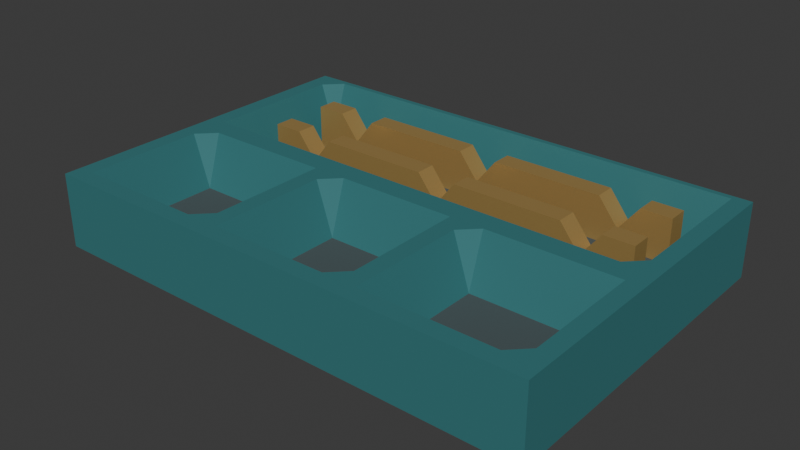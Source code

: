 # Source: source.blend  (saved by Blender 4.3.34; exported with 4.5.12 LTS)
import bpy
from mathutils import Matrix  # noqa: F401  (used for matrix-valued properties, if any)

bpy.ops.wm.read_factory_settings(use_empty=True)
scene = bpy.context.scene
scene.name = 'Scene'

# ---- collections
col_collection = bpy.data.collections.new('Collection'); scene.collection.children.link(col_collection)

# ---- materials (node trees are filled in below, after node groups)
mat_body_deepbluegreen = bpy.data.materials.new('Body_DeepBlueGreen')
mat_body_deepbluegreen.diffuse_color = (0.035, 0.18, 0.19, 1.0)
mat_pocketfloors_softgraphite = bpy.data.materials.new('PocketFloors_SoftGraphite')
mat_pocketfloors_softgraphite.diffuse_color = (0.065, 0.09, 0.095, 1.0)
mat_cradles_mutedbrass = bpy.data.materials.new('Cradles_MutedBrass')
mat_cradles_mutedbrass.diffuse_color = (0.52, 0.34, 0.115, 1.0)

# ---- material node trees
mat_body_deepbluegreen.use_nodes = True; mat_body_deepbluegreen.node_tree.nodes.clear()
_N = mat_body_deepbluegreen.node_tree.nodes; _L = mat_body_deepbluegreen.node_tree.links
n0 = _N.new('ShaderNodeBsdfPrincipled'); n0.name = 'Principled BSDF'; n0.location = (10, 300)
n0.inputs[0].default_value = (0.035, 0.18, 0.19, 1.0)
n0.inputs[2].default_value = 0.72
n1 = _N.new('ShaderNodeOutputMaterial'); n1.name = 'Material Output'; n1.location = (300, 300)
_L.new(n0.outputs[0], n1.inputs[0])
n1.is_active_output = True
mat_pocketfloors_softgraphite.use_nodes = True; mat_pocketfloors_softgraphite.node_tree.nodes.clear()
_N = mat_pocketfloors_softgraphite.node_tree.nodes; _L = mat_pocketfloors_softgraphite.node_tree.links
n0 = _N.new('ShaderNodeBsdfPrincipled'); n0.name = 'Principled BSDF'; n0.location = (10, 300)
n0.inputs[0].default_value = (0.065, 0.09, 0.095, 1.0)
n0.inputs[2].default_value = 0.92
n1 = _N.new('ShaderNodeOutputMaterial'); n1.name = 'Material Output'; n1.location = (300, 300)
_L.new(n0.outputs[0], n1.inputs[0])
n1.is_active_output = True
mat_cradles_mutedbrass.use_nodes = True; mat_cradles_mutedbrass.node_tree.nodes.clear()
_N = mat_cradles_mutedbrass.node_tree.nodes; _L = mat_cradles_mutedbrass.node_tree.links
n0 = _N.new('ShaderNodeBsdfPrincipled'); n0.name = 'Principled BSDF'; n0.location = (10, 300)
n0.inputs[0].default_value = (0.52, 0.34, 0.115, 1.0)
n0.inputs[1].default_value = 0.45
n0.inputs[2].default_value = 0.47
n1 = _N.new('ShaderNodeOutputMaterial'); n1.name = 'Material Output'; n1.location = (300, 300)
_L.new(n0.outputs[0], n1.inputs[0])
n1.is_active_output = True

# ---- world
world_world = bpy.data.worlds.new('World'); scene.world = world_world
world_world.use_nodes = True; world_world.node_tree.nodes.clear()
_N = world_world.node_tree.nodes; _L = world_world.node_tree.links
n0 = _N.new('ShaderNodeOutputWorld'); n0.name = 'World Output'; n0.location = (300, 300)
n1 = _N.new('ShaderNodeBackground'); n1.name = 'Background'; n1.location = (10, 300)
n1.inputs[0].default_value = (0.05088, 0.05088, 0.05088, 1.0)
_L.new(n1.outputs[0], n0.inputs[0])
n0.is_active_output = True
world_world.color = (0.05088, 0.05088, 0.05088)
world_world.sun_shadow_jitter_overblur = 0.0

# ---- meshes
me_continuousthreepocketandrearbasinbody = bpy.data.meshes.new('ContinuousThreePocketAndRearBasinBody')
me_continuousthreepocketandrearbasinbody.from_pydata([(-0.22, -0.15, 0.065), (-0.205, -0.15, 0.065), (-0.205, -0.135, 0.065), (-0.22, -0.135, 0.065), (-0.22, -0.15, 0.0), (-0.205, -0.15, 0.0), (-0.205, -0.135, 0.0), (-0.22, -0.135, 0.0), (-0.19, -0.15, 0.065), (-0.19, -0.135, 0.065), (-0.19, -0.15, 0.0), (-0.19, -0.135, 0.0), (-0.09, -0.15, 0.065), (-0.09, -0.135, 0.065), (-0.09, -0.15, 0.0), (-0.09, -0.135, 0.0), (-0.075, -0.15, 0.065), (-0.075, -0.135, 0.065), (-0.075, -0.15, 0.0), (-0.075, -0.135, 0.0), (-0.06, -0.15, 0.065), (-0.06, -0.135, 0.065), (-0.06, -0.15, 0.0), (-0.06, -0.135, 0.0), (-0.045, -0.15, 0.065), (-0.045, -0.135, 0.065), (-0.045, -0.15, 0.0), (-0.045, -0.135, 0.0), (0.045, -0.15, 0.065), (0.045, -0.135, 0.065), (0.045, -0.15, 0.0), (0.045, -0.135, 0.0), (0.06, -0.15, 0.065), (0.06, -0.135, 0.065), (0.06, -0.15, 0.0), (0.06, -0.135, 0.0), (0.075, -0.15, 0.065), (0.075, -0.135, 0.065), (0.075, -0.15, 0.0), (0.075, -0.135, 0.0), (0.09, -0.15, 0.065), (0.09, -0.135, 0.065), (0.09, -0.15, 0.0), (0.09, -0.135, 0.0), (0.19, -0.15, 0.065), (0.19, -0.135, 0.065), (0.19, -0.15, 0.0), (0.19, -0.135, 0.0), (0.205, -0.15, 0.065), (0.205, -0.135, 0.065), (0.205, -0.15, 0.0), (0.205, -0.135, 0.0), (0.22, -0.15, 0.065), (0.22, -0.135, 0.065), (0.22, -0.15, 0.0), (0.22, -0.135, 0.0), (-0.205, -0.12, 0.065), (-0.22, -0.12, 0.065), (-0.205, -0.12, 0.0), (-0.22, -0.12, 0.0), (-0.19, -0.12, 0.018), (-0.19, -0.12, 0.0), (-0.09, -0.12, 0.018), (-0.09, -0.12, 0.0), (-0.075, -0.12, 0.065), (-0.075, -0.12, 0.0), (-0.06, -0.12, 0.065), (-0.06, -0.12, 0.0), (-0.045, -0.12, 0.018), (-0.045, -0.12, 0.0), (0.045, -0.12, 0.018), (0.045, -0.12, 0.0), (0.06, -0.12, 0.065), (0.06, -0.12, 0.0), (0.075, -0.12, 0.065), (0.075, -0.12, 0.0), (0.09, -0.12, 0.018), (0.09, -0.12, 0.0), (0.19, -0.12, 0.018), (0.19, -0.12, 0.0), (0.205, -0.12, 0.065), (0.205, -0.12, 0.0), (0.22, -0.12, 0.065), (0.22, -0.12, 0.0), (-0.205, -0.03, 0.065), (-0.22, -0.03, 0.065), (-0.205, -0.03, 0.0), (-0.22, -0.03, 0.0), (-0.19, -0.03, 0.018), (-0.19, -0.03, 0.0), (-0.09, -0.03, 0.018), (-0.09, -0.03, 0.0), (-0.075, -0.03, 0.065), (-0.075, -0.03, 0.0), (-0.06, -0.03, 0.065), (-0.06, -0.03, 0.0), (-0.045, -0.03, 0.018), (-0.045, -0.03, 0.0), (0.045, -0.03, 0.018), (0.045, -0.03, 0.0), (0.06, -0.03, 0.065), (0.06, -0.03, 0.0), (0.075, -0.03, 0.065), (0.075, -0.03, 0.0), (0.09, -0.03, 0.018), (0.09, -0.03, 0.0), (0.19, -0.03, 0.018), (0.19, -0.03, 0.0), (0.205, -0.03, 0.065), (0.205, -0.03, 0.0), (0.22, -0.03, 0.065), (0.22, -0.03, 0.0), (-0.205, -0.015, 0.065), (-0.22, -0.015, 0.065), (-0.205, -0.015, 0.0), (-0.22, -0.015, 0.0), (-0.19, -0.015, 0.065), (-0.19, -0.015, 0.0), (-0.09, -0.015, 0.065), (-0.09, -0.015, 0.0), (-0.075, -0.015, 0.065), (-0.075, -0.015, 0.0), (-0.06, -0.015, 0.065), (-0.06, -0.015, 0.0), (-0.045, -0.015, 0.065), (-0.045, -0.015, 0.0), (0.045, -0.015, 0.065), (0.045, -0.015, 0.0), (0.06, -0.015, 0.065), (0.06, -0.015, 0.0), (0.075, -0.015, 0.065), (0.075, -0.015, 0.0), (0.09, -0.015, 0.065), (0.09, -0.015, 0.0), (0.19, -0.015, 0.065), (0.19, -0.015, 0.0), (0.205, -0.015, 0.065), (0.205, -0.015, 0.0), (0.22, -0.015, 0.065), (0.22, -0.015, 0.0), (-0.205, -0.005, 0.065), (-0.22, -0.005, 0.065), (-0.205, -0.005, 0.0), (-0.22, -0.005, 0.0), (-0.19, -0.005, 0.065), (-0.19, -0.005, 0.0), (-0.09, -0.005, 0.065), (-0.09, -0.005, 0.0), (-0.075, -0.005, 0.065), (-0.075, -0.005, 0.0), (-0.06, -0.005, 0.065), (-0.06, -0.005, 0.0), (-0.045, -0.005, 0.065), (-0.045, -0.005, 0.0), (0.045, -0.005, 0.065), (0.045, -0.005, 0.0), (0.06, -0.005, 0.065), (0.06, -0.005, 0.0), (0.075, -0.005, 0.065), (0.075, -0.005, 0.0), (0.09, -0.005, 0.065), (0.09, -0.005, 0.0), (0.19, -0.005, 0.065), (0.19, -0.005, 0.0), (0.205, -0.005, 0.065), (0.205, -0.005, 0.0), (0.22, -0.005, 0.065), (0.22, -0.005, 0.0), (-0.205, 0.005, 0.065), (-0.22, 0.005, 0.065), (-0.205, 0.005, 0.0), (-0.22, 0.005, 0.0), (-0.19, 0.005, 0.065), (-0.19, 0.005, 0.0), (-0.09, 0.005, 0.065), (-0.09, 0.005, 0.0), (-0.075, 0.005, 0.065), (-0.075, 0.005, 0.0), (-0.06, 0.005, 0.065), (-0.06, 0.005, 0.0), (-0.045, 0.005, 0.065), (-0.045, 0.005, 0.0), (0.045, 0.005, 0.065), (0.045, 0.005, 0.0), (0.06, 0.005, 0.065), (0.06, 0.005, 0.0), (0.075, 0.005, 0.065), (0.075, 0.005, 0.0), (0.09, 0.005, 0.065), (0.09, 0.005, 0.0), (0.19, 0.005, 0.065), (0.19, 0.005, 0.0), (0.205, 0.005, 0.065), (0.205, 0.005, 0.0), (0.22, 0.005, 0.065), (0.22, 0.005, 0.0), (-0.205, 0.02, 0.065), (-0.22, 0.02, 0.065), (-0.205, 0.02, 0.0), (-0.22, 0.02, 0.0), (-0.19, 0.02, 0.018), (-0.19, 0.02, 0.0), (-0.09, 0.02, 0.018), (-0.09, 0.02, 0.0), (-0.075, 0.02, 0.018), (-0.075, 0.02, 0.0), (-0.06, 0.02, 0.018), (-0.06, 0.02, 0.0), (-0.045, 0.02, 0.018), (-0.045, 0.02, 0.0), (0.045, 0.02, 0.018), (0.045, 0.02, 0.0), (0.06, 0.02, 0.018), (0.06, 0.02, 0.0), (0.075, 0.02, 0.018), (0.075, 0.02, 0.0), (0.09, 0.02, 0.018), (0.09, 0.02, 0.0), (0.19, 0.02, 0.018), (0.19, 0.02, 0.0), (0.205, 0.02, 0.065), (0.205, 0.02, 0.0), (0.22, 0.02, 0.065), (0.22, 0.02, 0.0), (-0.205, 0.035, 0.065), (-0.22, 0.035, 0.065), (-0.205, 0.035, 0.0), (-0.22, 0.035, 0.0), (-0.19, 0.035, 0.018), (-0.19, 0.035, 0.0), (-0.09, 0.035, 0.018), (-0.09, 0.035, 0.0), (-0.075, 0.035, 0.018), (-0.075, 0.035, 0.0), (-0.06, 0.035, 0.018), (-0.06, 0.035, 0.0), (-0.045, 0.035, 0.018), (-0.045, 0.035, 0.0), (0.045, 0.035, 0.018), (0.045, 0.035, 0.0), (0.06, 0.035, 0.018), (0.06, 0.035, 0.0), (0.075, 0.035, 0.018), (0.075, 0.035, 0.0), (0.09, 0.035, 0.018), (0.09, 0.035, 0.0), (0.19, 0.035, 0.018), (0.19, 0.035, 0.0), (0.205, 0.035, 0.065), (0.205, 0.035, 0.0), (0.22, 0.035, 0.065), (0.22, 0.035, 0.0), (-0.205, 0.13, 0.065), (-0.22, 0.13, 0.065), (-0.205, 0.13, 0.0), (-0.22, 0.13, 0.0), (-0.19, 0.13, 0.018), (-0.19, 0.13, 0.0), (-0.09, 0.13, 0.018), (-0.09, 0.13, 0.0), (-0.075, 0.13, 0.018), (-0.075, 0.13, 0.0), (-0.06, 0.13, 0.018), (-0.06, 0.13, 0.0), (-0.045, 0.13, 0.018), (-0.045, 0.13, 0.0), (0.045, 0.13, 0.018), (0.045, 0.13, 0.0), (0.06, 0.13, 0.018), (0.06, 0.13, 0.0), (0.075, 0.13, 0.018), (0.075, 0.13, 0.0), (0.09, 0.13, 0.018), (0.09, 0.13, 0.0), (0.19, 0.13, 0.018), (0.19, 0.13, 0.0), (0.205, 0.13, 0.065), (0.205, 0.13, 0.0), (0.22, 0.13, 0.065), (0.22, 0.13, 0.0), (-0.205, 0.145, 0.065), (-0.22, 0.145, 0.065), (-0.205, 0.145, 0.0), (-0.22, 0.145, 0.0), (-0.19, 0.145, 0.065), (-0.19, 0.145, 0.0), (-0.09, 0.145, 0.065), (-0.09, 0.145, 0.0), (-0.075, 0.145, 0.065), (-0.075, 0.145, 0.0), (-0.06, 0.145, 0.065), (-0.06, 0.145, 0.0), (-0.045, 0.145, 0.065), (-0.045, 0.145, 0.0), (0.045, 0.145, 0.065), (0.045, 0.145, 0.0), (0.06, 0.145, 0.065), (0.06, 0.145, 0.0), (0.075, 0.145, 0.065), (0.075, 0.145, 0.0), (0.09, 0.145, 0.065), (0.09, 0.145, 0.0), (0.19, 0.145, 0.065), (0.19, 0.145, 0.0), (0.205, 0.145, 0.065), (0.205, 0.145, 0.0), (0.22, 0.145, 0.065), (0.22, 0.145, 0.0), (-0.205, 0.15, 0.065), (-0.22, 0.15, 0.065), (-0.205, 0.15, 0.0), (-0.22, 0.15, 0.0), (-0.19, 0.15, 0.065), (-0.19, 0.15, 0.0), (-0.09, 0.15, 0.065), (-0.09, 0.15, 0.0), (-0.075, 0.15, 0.065), (-0.075, 0.15, 0.0), (-0.06, 0.15, 0.065), (-0.06, 0.15, 0.0), (-0.045, 0.15, 0.065), (-0.045, 0.15, 0.0), (0.045, 0.15, 0.065), (0.045, 0.15, 0.0), (0.06, 0.15, 0.065), (0.06, 0.15, 0.0), (0.075, 0.15, 0.065), (0.075, 0.15, 0.0), (0.09, 0.15, 0.065), (0.09, 0.15, 0.0), (0.19, 0.15, 0.065), (0.19, 0.15, 0.0), (0.205, 0.15, 0.065), (0.205, 0.15, 0.0), (0.22, 0.15, 0.065), (0.22, 0.15, 0.0)], [], [(0, 1, 2), (0, 2, 3), (6, 5, 4), (7, 6, 4), (1, 8, 9), (1, 9, 2), (11, 10, 5), (6, 11, 5), (8, 12, 13), (8, 13, 9), (15, 14, 10), (11, 15, 10), (12, 16, 17), (12, 17, 13), (19, 18, 14), (15, 19, 14), (16, 20, 21), (16, 21, 17), (23, 22, 18), (19, 23, 18), (20, 24, 25), (20, 25, 21), (27, 26, 22), (23, 27, 22), (24, 28, 29), (24, 29, 25), (31, 30, 26), (27, 31, 26), (28, 32, 33), (28, 33, 29), (35, 34, 30), (31, 35, 30), (32, 36, 37), (32, 37, 33), (39, 38, 34), (35, 39, 34), (36, 40, 41), (36, 41, 37), (43, 42, 38), (39, 43, 38), (40, 44, 45), (40, 45, 41), (47, 46, 42), (43, 47, 42), (44, 48, 49), (44, 49, 45), (51, 50, 46), (47, 51, 46), (48, 52, 53), (48, 53, 49), (55, 54, 50), (51, 55, 50), (3, 2, 56), (3, 56, 57), (58, 6, 7), (59, 58, 7), (2, 9, 60), (2, 60, 56), (61, 11, 6), (58, 61, 6), (9, 13, 62), (9, 62, 60), (63, 15, 11), (61, 63, 11), (13, 17, 64), (13, 64, 62), (65, 19, 15), (63, 65, 15), (17, 21, 66), (17, 66, 64), (67, 23, 19), (65, 67, 19), (21, 25, 68), (21, 68, 66), (69, 27, 23), (67, 69, 23), (25, 29, 70), (25, 70, 68), (71, 31, 27), (69, 71, 27), (29, 33, 72), (29, 72, 70), (73, 35, 31), (71, 73, 31), (33, 37, 74), (33, 74, 72), (75, 39, 35), (73, 75, 35), (37, 41, 76), (37, 76, 74), (77, 43, 39), (75, 77, 39), (41, 45, 78), (41, 78, 76), (79, 47, 43), (77, 79, 43), (45, 49, 80), (45, 80, 78), (81, 51, 47), (79, 81, 47), (49, 53, 82), (49, 82, 80), (83, 55, 51), (81, 83, 51), (57, 56, 84), (57, 84, 85), (86, 58, 59), (87, 86, 59), (56, 60, 88), (56, 88, 84), (89, 61, 58), (86, 89, 58), (60, 62, 90), (60, 90, 88), (91, 63, 61), (89, 91, 61), (62, 64, 92), (62, 92, 90), (93, 65, 63), (91, 93, 63), (64, 66, 94), (64, 94, 92), (95, 67, 65), (93, 95, 65), (66, 68, 96), (66, 96, 94), (97, 69, 67), (95, 97, 67), (68, 70, 98), (68, 98, 96), (99, 71, 69), (97, 99, 69), (70, 72, 100), (70, 100, 98), (101, 73, 71), (99, 101, 71), (72, 74, 102), (72, 102, 100), (103, 75, 73), (101, 103, 73), (74, 76, 104), (74, 104, 102), (105, 77, 75), (103, 105, 75), (76, 78, 106), (76, 106, 104), (107, 79, 77), (105, 107, 77), (78, 80, 108), (78, 108, 106), (109, 81, 79), (107, 109, 79), (80, 82, 110), (80, 110, 108), (111, 83, 81), (109, 111, 81), (85, 84, 112), (85, 112, 113), (114, 86, 87), (115, 114, 87), (84, 88, 116), (84, 116, 112), (117, 89, 86), (114, 117, 86), (88, 90, 118), (88, 118, 116), (119, 91, 89), (117, 119, 89), (90, 92, 120), (90, 120, 118), (121, 93, 91), (119, 121, 91), (92, 94, 122), (92, 122, 120), (123, 95, 93), (121, 123, 93), (94, 96, 124), (94, 124, 122), (125, 97, 95), (123, 125, 95), (96, 98, 126), (96, 126, 124), (127, 99, 97), (125, 127, 97), (98, 100, 128), (98, 128, 126), (129, 101, 99), (127, 129, 99), (100, 102, 130), (100, 130, 128), (131, 103, 101), (129, 131, 101), (102, 104, 132), (102, 132, 130), (133, 105, 103), (131, 133, 103), (104, 106, 134), (104, 134, 132), (135, 107, 105), (133, 135, 105), (106, 108, 136), (106, 136, 134), (137, 109, 107), (135, 137, 107), (108, 110, 138), (108, 138, 136), (139, 111, 109), (137, 139, 109), (113, 112, 140), (113, 140, 141), (142, 114, 115), (143, 142, 115), (112, 116, 144), (112, 144, 140), (145, 117, 114), (142, 145, 114), (116, 118, 146), (116, 146, 144), (147, 119, 117), (145, 147, 117), (118, 120, 148), (118, 148, 146), (149, 121, 119), (147, 149, 119), (120, 122, 150), (120, 150, 148), (151, 123, 121), (149, 151, 121), (122, 124, 152), (122, 152, 150), (153, 125, 123), (151, 153, 123), (124, 126, 154), (124, 154, 152), (155, 127, 125), (153, 155, 125), (126, 128, 156), (126, 156, 154), (157, 129, 127), (155, 157, 127), (128, 130, 158), (128, 158, 156), (159, 131, 129), (157, 159, 129), (130, 132, 160), (130, 160, 158), (161, 133, 131), (159, 161, 131), (132, 134, 162), (132, 162, 160), (163, 135, 133), (161, 163, 133), (134, 136, 164), (134, 164, 162), (165, 137, 135), (163, 165, 135), (136, 138, 166), (136, 166, 164), (167, 139, 137), (165, 167, 137), (141, 140, 168), (141, 168, 169), (170, 142, 143), (171, 170, 143), (140, 144, 172), (140, 172, 168), (173, 145, 142), (170, 173, 142), (144, 146, 174), (144, 174, 172), (175, 147, 145), (173, 175, 145), (146, 148, 176), (146, 176, 174), (177, 149, 147), (175, 177, 147), (148, 150, 178), (148, 178, 176), (179, 151, 149), (177, 179, 149), (150, 152, 180), (150, 180, 178), (181, 153, 151), (179, 181, 151), (152, 154, 182), (152, 182, 180), (183, 155, 153), (181, 183, 153), (154, 156, 184), (154, 184, 182), (185, 157, 155), (183, 185, 155), (156, 158, 186), (156, 186, 184), (187, 159, 157), (185, 187, 157), (158, 160, 188), (158, 188, 186), (189, 161, 159), (187, 189, 159), (160, 162, 190), (160, 190, 188), (191, 163, 161), (189, 191, 161), (162, 164, 192), (162, 192, 190), (193, 165, 163), (191, 193, 163), (164, 166, 194), (164, 194, 192), (195, 167, 165), (193, 195, 165), (169, 168, 196), (169, 196, 197), (198, 170, 171), (199, 198, 171), (168, 172, 200), (168, 200, 196), (201, 173, 170), (198, 201, 170), (172, 174, 202), (172, 202, 200), (203, 175, 173), (201, 203, 173), (174, 176, 204), (174, 204, 202), (205, 177, 175), (203, 205, 175), (176, 178, 206), (176, 206, 204), (207, 179, 177), (205, 207, 177), (178, 180, 208), (178, 208, 206), (209, 181, 179), (207, 209, 179), (180, 182, 210), (180, 210, 208), (211, 183, 181), (209, 211, 181), (182, 184, 212), (182, 212, 210), (213, 185, 183), (211, 213, 183), (184, 186, 214), (184, 214, 212), (215, 187, 185), (213, 215, 185), (186, 188, 216), (186, 216, 214), (217, 189, 187), (215, 217, 187), (188, 190, 218), (188, 218, 216), (219, 191, 189), (217, 219, 189), (190, 192, 220), (190, 220, 218), (221, 193, 191), (219, 221, 191), (192, 194, 222), (192, 222, 220), (223, 195, 193), (221, 223, 193), (197, 196, 224), (197, 224, 225), (226, 198, 199), (227, 226, 199), (196, 200, 228), (196, 228, 224), (229, 201, 198), (226, 229, 198), (200, 202, 230), (200, 230, 228), (231, 203, 201), (229, 231, 201), (202, 204, 232), (202, 232, 230), (233, 205, 203), (231, 233, 203), (204, 206, 234), (204, 234, 232), (235, 207, 205), (233, 235, 205), (206, 208, 236), (206, 236, 234), (237, 209, 207), (235, 237, 207), (208, 210, 238), (208, 238, 236), (239, 211, 209), (237, 239, 209), (210, 212, 240), (210, 240, 238), (241, 213, 211), (239, 241, 211), (212, 214, 242), (212, 242, 240), (243, 215, 213), (241, 243, 213), (214, 216, 244), (214, 244, 242), (245, 217, 215), (243, 245, 215), (216, 218, 246), (216, 246, 244), (247, 219, 217), (245, 247, 217), (218, 220, 248), (218, 248, 246), (249, 221, 219), (247, 249, 219), (220, 222, 250), (220, 250, 248), (251, 223, 221), (249, 251, 221), (225, 224, 252), (225, 252, 253), (254, 226, 227), (255, 254, 227), (224, 228, 256), (224, 256, 252), (257, 229, 226), (254, 257, 226), (228, 230, 258), (228, 258, 256), (259, 231, 229), (257, 259, 229), (230, 232, 260), (230, 260, 258), (261, 233, 231), (259, 261, 231), (232, 234, 262), (232, 262, 260), (263, 235, 233), (261, 263, 233), (234, 236, 264), (234, 264, 262), (265, 237, 235), (263, 265, 235), (236, 238, 266), (236, 266, 264), (267, 239, 237), (265, 267, 237), (238, 240, 268), (238, 268, 266), (269, 241, 239), (267, 269, 239), (240, 242, 270), (240, 270, 268), (271, 243, 241), (269, 271, 241), (242, 244, 272), (242, 272, 270), (273, 245, 243), (271, 273, 243), (244, 246, 274), (244, 274, 272), (275, 247, 245), (273, 275, 245), (246, 248, 276), (246, 276, 274), (277, 249, 247), (275, 277, 247), (248, 250, 278), (248, 278, 276), (279, 251, 249), (277, 279, 249), (253, 252, 280), (253, 280, 281), (282, 254, 255), (283, 282, 255), (252, 256, 284), (252, 284, 280), (285, 257, 254), (282, 285, 254), (256, 258, 286), (256, 286, 284), (287, 259, 257), (285, 287, 257), (258, 260, 288), (258, 288, 286), (289, 261, 259), (287, 289, 259), (260, 262, 290), (260, 290, 288), (291, 263, 261), (289, 291, 261), (262, 264, 292), (262, 292, 290), (293, 265, 263), (291, 293, 263), (264, 266, 294), (264, 294, 292), (295, 267, 265), (293, 295, 265), (266, 268, 296), (266, 296, 294), (297, 269, 267), (295, 297, 267), (268, 270, 298), (268, 298, 296), (299, 271, 269), (297, 299, 269), (270, 272, 300), (270, 300, 298), (301, 273, 271), (299, 301, 271), (272, 274, 302), (272, 302, 300), (303, 275, 273), (301, 303, 273), (274, 276, 304), (274, 304, 302), (305, 277, 275), (303, 305, 275), (276, 278, 306), (276, 306, 304), (307, 279, 277), (305, 307, 277), (281, 280, 308), (281, 308, 309), (310, 282, 283), (311, 310, 283), (280, 284, 312), (280, 312, 308), (313, 285, 282), (310, 313, 282), (284, 286, 314), (284, 314, 312), (315, 287, 285), (313, 315, 285), (286, 288, 316), (286, 316, 314), (317, 289, 287), (315, 317, 287), (288, 290, 318), (288, 318, 316), (319, 291, 289), (317, 319, 289), (290, 292, 320), (290, 320, 318), (321, 293, 291), (319, 321, 291), (292, 294, 322), (292, 322, 320), (323, 295, 293), (321, 323, 293), (294, 296, 324), (294, 324, 322), (325, 297, 295), (323, 325, 295), (296, 298, 326), (296, 326, 324), (327, 299, 297), (325, 327, 297), (298, 300, 328), (298, 328, 326), (329, 301, 299), (327, 329, 299), (300, 302, 330), (300, 330, 328), (331, 303, 301), (329, 331, 301), (302, 304, 332), (302, 332, 330), (333, 305, 303), (331, 333, 303), (304, 306, 334), (304, 334, 332), (335, 307, 305), (333, 335, 305), (4, 5, 1), (4, 1, 0), (5, 10, 8), (5, 8, 1), (10, 14, 12), (10, 12, 8), (14, 18, 16), (14, 16, 12), (18, 22, 20), (18, 20, 16), (22, 26, 24), (22, 24, 20), (26, 30, 28), (26, 28, 24), (30, 34, 32), (30, 32, 28), (34, 38, 36), (34, 36, 32), (38, 42, 40), (38, 40, 36), (42, 46, 44), (42, 44, 40), (46, 50, 48), (46, 48, 44), (50, 54, 52), (50, 52, 48), (54, 55, 53), (54, 53, 52), (55, 83, 82), (55, 82, 53), (83, 111, 110), (83, 110, 82), (111, 139, 138), (111, 138, 110), (139, 167, 166), (139, 166, 138), (167, 195, 194), (167, 194, 166), (195, 223, 222), (195, 222, 194), (223, 251, 250), (223, 250, 222), (251, 279, 278), (251, 278, 250), (279, 307, 306), (279, 306, 278), (307, 335, 334), (307, 334, 306), (335, 333, 332), (335, 332, 334), (333, 331, 330), (333, 330, 332), (331, 329, 328), (331, 328, 330), (329, 327, 326), (329, 326, 328), (327, 325, 324), (327, 324, 326), (325, 323, 322), (325, 322, 324), (323, 321, 320), (323, 320, 322), (321, 319, 318), (321, 318, 320), (319, 317, 316), (319, 316, 318), (317, 315, 314), (317, 314, 316), (315, 313, 312), (315, 312, 314), (313, 310, 308), (313, 308, 312), (310, 311, 309), (310, 309, 308), (311, 283, 281), (311, 281, 309), (283, 255, 253), (283, 253, 281), (255, 227, 225), (255, 225, 253), (227, 199, 197), (227, 197, 225), (199, 171, 169), (199, 169, 197), (171, 143, 141), (171, 141, 169), (143, 115, 113), (143, 113, 141), (115, 87, 85), (115, 85, 113), (87, 59, 57), (87, 57, 85), (59, 7, 3), (59, 3, 57), (7, 4, 0), (7, 0, 3)])
me_continuousthreepocketandrearbasinbody.polygons.foreach_set('material_index', [0, 0, 0, 0, 0, 0, 0, 0, 0, 0, 0, 0, 0, 0, 0, 0, 0, 0, 0, 0, 0, 0, 0, 0, 0, 0, 0, 0, 0, 0, 0, 0, 0, 0, 0, 0, 0, 0, 0, 0, 0, 0, 0, 0, 0, 0, 0, 0, 0, 0, 0, 0, 0, 0, 0, 0, 0, 0, 0, 0, 0, 0, 0, 0, 0, 0, 0, 0, 0, 0, 0, 0, 0, 0, 0, 0, 0, 0, 0, 0, 0, 0, 0, 0, 0, 0, 0, 0, 0, 0, 0, 0, 0, 0, 0, 0, 0, 0, 0, 0, 0, 0, 0, 0, 0, 0, 0, 0, 0, 0, 0, 0, 1, 1, 0, 0, 0, 0, 0, 0, 0, 0, 0, 0, 0, 0, 0, 0, 1, 1, 0, 0, 0, 0, 0, 0, 0, 0, 0, 0, 0, 0, 0, 0, 1, 1, 0, 0, 0, 0, 0, 0, 0, 0, 0, 0, 0, 0, 0, 0, 0, 0, 0, 0, 0, 0, 0, 0, 0, 0, 0, 0, 0, 0, 0, 0, 0, 0, 0, 0, 0, 0, 0, 0, 0, 0, 0, 0, 0, 0, 0, 0, 0, 0, 0, 0, 0, 0, 0, 0, 0, 0, 0, 0, 0, 0, 0, 0, 0, 0, 0, 0, 0, 0, 0, 0, 0, 0, 0, 0, 0, 0, 0, 0, 0, 0, 0, 0, 0, 0, 0, 0, 0, 0, 0, 0, 0, 0, 0, 0, 0, 0, 0, 0, 0, 0, 0, 0, 0, 0, 0, 0, 0, 0, 0, 0, 0, 0, 0, 0, 0, 0, 0, 0, 0, 0, 0, 0, 0, 0, 0, 0, 0, 0, 0, 0, 0, 0, 0, 0, 0, 0, 0, 0, 0, 0, 0, 0, 0, 0, 0, 0, 0, 0, 0, 0, 0, 0, 0, 0, 0, 0, 0, 0, 0, 0, 0, 0, 0, 0, 0, 0, 0, 0, 0, 0, 0, 0, 0, 0, 0, 0, 0, 0, 0, 0, 0, 0, 0, 0, 0, 0, 0, 0, 0, 0, 0, 0, 0, 0, 0, 0, 0, 0, 0, 0, 0, 0, 0, 0, 0, 0, 0, 0, 0, 0, 0, 0, 0, 0, 0, 0, 0, 0, 0, 0, 0, 0, 0, 0, 0, 0, 1, 1, 0, 0, 1, 1, 0, 0, 1, 1, 0, 0, 1, 1, 0, 0, 1, 1, 0, 0, 1, 1, 0, 0, 1, 1, 0, 0, 1, 1, 0, 0, 1, 1, 0, 0, 0, 0, 0, 0, 0, 0, 0, 0, 0, 0, 0, 0, 0, 0, 0, 0, 1, 1, 0, 0, 1, 1, 0, 0, 1, 1, 0, 0, 1, 1, 0, 0, 1, 1, 0, 0, 1, 1, 0, 0, 1, 1, 0, 0, 1, 1, 0, 0, 1, 1, 0, 0, 0, 0, 0, 0, 0, 0, 0, 0, 0, 0, 0, 0, 0, 0, 0, 0, 0, 0, 0, 0, 0, 0, 0, 0, 0, 0, 0, 0, 0, 0, 0, 0, 0, 0, 0, 0, 0, 0, 0, 0, 0, 0, 0, 0, 0, 0, 0, 0, 0, 0, 0, 0, 0, 0, 0, 0, 0, 0, 0, 0, 0, 0, 0, 0, 0, 0, 0, 0, 0, 0, 0, 0, 0, 0, 0, 0, 0, 0, 0, 0, 0, 0, 0, 0, 0, 0, 0, 0, 0, 0, 0, 0, 0, 0, 0, 0, 0, 0, 0, 0, 0, 0, 0, 0, 0, 0, 0, 0, 0, 0, 0, 0, 0, 0, 0, 0, 0, 0, 0, 0, 0, 0, 0, 0, 0, 0, 0, 0, 0, 0, 0, 0, 0, 0, 0, 0, 0, 0, 0, 0, 0, 0, 0, 0, 0, 0, 0, 0, 0, 0, 0, 0, 0, 0, 0, 0, 0, 0, 0, 0, 0, 0, 0, 0, 0, 0, 0, 0, 0, 0, 0, 0, 0, 0, 0, 0, 0, 0, 0, 0, 0, 0, 0, 0, 0, 0, 0, 0, 0, 0, 0, 0, 0, 0, 0, 0, 0, 0, 0, 0, 0, 0, 0, 0, 0, 0, 0, 0])
me_continuousthreepocketandrearbasinbody.materials.append(mat_body_deepbluegreen)
me_continuousthreepocketandrearbasinbody.materials.append(mat_pocketfloors_softgraphite)
me_continuousthreepocketandrearbasinbody.materials.append(mat_cradles_mutedbrass)
me_continuousthreepocketandrearbasinbody.update()
me_transversethreenotchcradle_0 = bpy.data.meshes.new('TransverseThreeNotchCradle_0')
me_transversethreenotchcradle_0.from_pydata([(0.18, 0.045, 0.018), (0.18, 0.045, 0.057), (0.153, 0.045, 0.057), (0.135, 0.045, 0.034), (-0.18, 0.045, 0.018), (0.117, 0.045, 0.057), (0.018, 0.045, 0.057), (0.0, 0.045, 0.034), (-0.018, 0.045, 0.057), (-0.117, 0.045, 0.057), (-0.135, 0.045, 0.034), (-0.18, 0.045, 0.057), (-0.153, 0.045, 0.057), (0.18, 0.063, 0.018), (0.18, 0.063, 0.057), (0.153, 0.063, 0.057), (0.135, 0.063, 0.034), (-0.18, 0.063, 0.018), (0.117, 0.063, 0.057), (0.018, 0.063, 0.057), (0.0, 0.063, 0.034), (-0.018, 0.063, 0.057), (-0.117, 0.063, 0.057), (-0.135, 0.063, 0.034), (-0.18, 0.063, 0.057), (-0.153, 0.063, 0.057)], [], [(0, 1, 2), (0, 2, 3), (4, 0, 3), (3, 5, 6), (3, 6, 7), (4, 3, 7), (4, 7, 8), (8, 9, 10), (4, 8, 10), (11, 4, 10), (10, 12, 11), (15, 14, 13), (16, 15, 13), (16, 13, 17), (19, 18, 16), (20, 19, 16), (20, 16, 17), (21, 20, 17), (23, 22, 21), (23, 21, 17), (23, 17, 24), (24, 25, 23), (13, 0, 4), (17, 13, 4), (14, 1, 0), (13, 14, 0), (15, 2, 1), (14, 15, 1), (16, 3, 2), (15, 16, 2), (18, 5, 3), (16, 18, 3), (19, 6, 5), (18, 19, 5), (20, 7, 6), (19, 20, 6), (21, 8, 7), (20, 21, 7), (22, 9, 8), (21, 22, 8), (23, 10, 9), (22, 23, 9), (25, 12, 10), (23, 25, 10), (24, 11, 12), (25, 24, 12), (17, 4, 11), (24, 17, 11)])
me_transversethreenotchcradle_0.polygons.foreach_set('material_index', [2, 2, 2, 2, 2, 2, 2, 2, 2, 2, 2, 2, 2, 2, 2, 2, 2, 2, 2, 2, 2, 2, 2, 2, 2, 2, 2, 2, 2, 2, 2, 2, 2, 2, 2, 2, 2, 2, 2, 2, 2, 2, 2, 2, 2, 2, 2, 2])
me_transversethreenotchcradle_0.materials.append(mat_body_deepbluegreen)
me_transversethreenotchcradle_0.materials.append(mat_pocketfloors_softgraphite)
me_transversethreenotchcradle_0.materials.append(mat_cradles_mutedbrass)
me_transversethreenotchcradle_0.update()
me_transversethreenotchcradle_1 = bpy.data.meshes.new('TransverseThreeNotchCradle_1')
me_transversethreenotchcradle_1.from_pydata([(0.18, 0.101, 0.018), (0.18, 0.101, 0.057), (0.153, 0.101, 0.057), (0.135, 0.101, 0.034), (-0.18, 0.101, 0.018), (0.117, 0.101, 0.057), (0.018, 0.101, 0.057), (0.0, 0.101, 0.034), (-0.018, 0.101, 0.057), (-0.117, 0.101, 0.057), (-0.135, 0.101, 0.034), (-0.18, 0.101, 0.057), (-0.153, 0.101, 0.057), (0.18, 0.119, 0.018), (0.18, 0.119, 0.057), (0.153, 0.119, 0.057), (0.135, 0.119, 0.034), (-0.18, 0.119, 0.018), (0.117, 0.119, 0.057), (0.018, 0.119, 0.057), (0.0, 0.119, 0.034), (-0.018, 0.119, 0.057), (-0.117, 0.119, 0.057), (-0.135, 0.119, 0.034), (-0.18, 0.119, 0.057), (-0.153, 0.119, 0.057)], [], [(0, 1, 2), (0, 2, 3), (4, 0, 3), (3, 5, 6), (3, 6, 7), (4, 3, 7), (4, 7, 8), (8, 9, 10), (4, 8, 10), (11, 4, 10), (10, 12, 11), (15, 14, 13), (16, 15, 13), (16, 13, 17), (19, 18, 16), (20, 19, 16), (20, 16, 17), (21, 20, 17), (23, 22, 21), (23, 21, 17), (23, 17, 24), (24, 25, 23), (13, 0, 4), (17, 13, 4), (14, 1, 0), (13, 14, 0), (15, 2, 1), (14, 15, 1), (16, 3, 2), (15, 16, 2), (18, 5, 3), (16, 18, 3), (19, 6, 5), (18, 19, 5), (20, 7, 6), (19, 20, 6), (21, 8, 7), (20, 21, 7), (22, 9, 8), (21, 22, 8), (23, 10, 9), (22, 23, 9), (25, 12, 10), (23, 25, 10), (24, 11, 12), (25, 24, 12), (17, 4, 11), (24, 17, 11)])
me_transversethreenotchcradle_1.polygons.foreach_set('material_index', [2, 2, 2, 2, 2, 2, 2, 2, 2, 2, 2, 2, 2, 2, 2, 2, 2, 2, 2, 2, 2, 2, 2, 2, 2, 2, 2, 2, 2, 2, 2, 2, 2, 2, 2, 2, 2, 2, 2, 2, 2, 2, 2, 2, 2, 2, 2, 2])
me_transversethreenotchcradle_1.materials.append(mat_body_deepbluegreen)
me_transversethreenotchcradle_1.materials.append(mat_pocketfloors_softgraphite)
me_transversethreenotchcradle_1.materials.append(mat_cradles_mutedbrass)
me_transversethreenotchcradle_1.update()

# ---- objects
ob_onegroovedwatchmakertooltray = bpy.data.objects.new('OneGroovedWatchmakerToolTray', None)
ob_continuousthreepocketandrearbasinbody = bpy.data.objects.new('ContinuousThreePocketAndRearBasinBody', me_continuousthreepocketandrearbasinbody)
ob_transversethreenotchcradle_0 = bpy.data.objects.new('TransverseThreeNotchCradle_0', me_transversethreenotchcradle_0)
ob_transversethreenotchcradle_1 = bpy.data.objects.new('TransverseThreeNotchCradle_1', me_transversethreenotchcradle_1)

# ---- transforms, parenting, visibility, modifiers, constraints
ob_onegroovedwatchmakertooltray.location = (0.0, 0.0, 0.0)
ob_continuousthreepocketandrearbasinbody.parent = ob_onegroovedwatchmakertooltray
ob_continuousthreepocketandrearbasinbody.location = (0.0, 0.0, 0.0)
ob_transversethreenotchcradle_0.parent = ob_onegroovedwatchmakertooltray
ob_transversethreenotchcradle_0.location = (0.0, 0.0, 0.0)
ob_transversethreenotchcradle_1.parent = ob_onegroovedwatchmakertooltray
ob_transversethreenotchcradle_1.location = (0.0, 0.0, 0.0)

# ---- collection membership
scene.collection.objects.link(ob_onegroovedwatchmakertooltray)
scene.collection.objects.link(ob_continuousthreepocketandrearbasinbody)
scene.collection.objects.link(ob_transversethreenotchcradle_0)
scene.collection.objects.link(ob_transversethreenotchcradle_1)

# ---- scene / render settings (as saved in the file)
scene.frame_start = 1; scene.frame_end = 250; scene.frame_set(1)
scene.render.engine = 'CYCLES'
scene.render.use_compositing = False
scene.cycles.use_denoising = False
scene.cycles.samples = 128
scene.cycles.use_adaptive_sampling = False
scene.cycles.seed = 17
bpy.context.view_layer.update()

# ---- added for rendering (the .blend has no active camera and no usable light): camera, sun
cam_auto = bpy.data.cameras.new('AutoCamera')
cam_auto.lens = 50.0
cam_auto.sensor_width = 36.0
cam_auto.clip_end = 1000.0
ob_auto_camera = bpy.data.objects.new('AutoCamera', cam_auto)
scene.collection.objects.link(ob_auto_camera)
ob_auto_camera.location = (0.496377, -0.595652, 0.429601)
ob_auto_camera.rotation_euler = (1.09748, -7.21219e-08, 0.694738)
scene.camera = ob_auto_camera
light_auto_sun = bpy.data.lights.new('AutoSun', 'SUN')
light_auto_sun.energy = 3.0
light_auto_sun.angle = 0.0523599
ob_auto_sun = bpy.data.objects.new('AutoSun', light_auto_sun)
scene.collection.objects.link(ob_auto_sun)
ob_auto_sun.rotation_euler = (0.872665, 0.174533, 0.523599)
bpy.context.view_layer.update()
